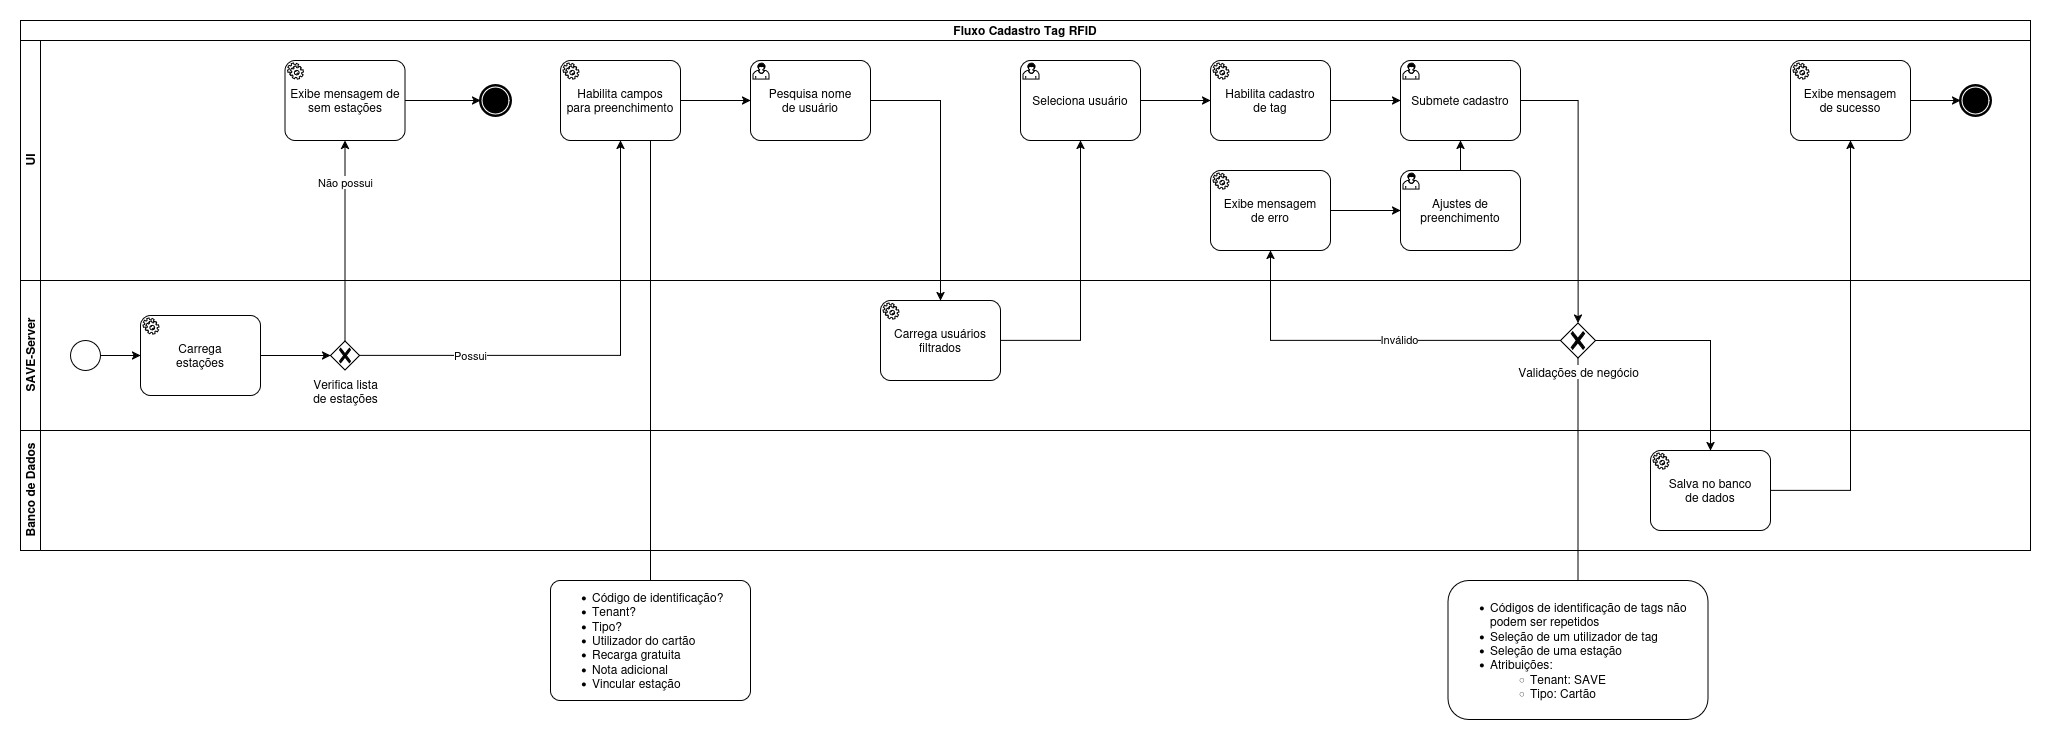

The diagram above was exported from draw.io. Its source (the exported page's mxGraphModel, read from the mxfile embedded in the PNG):
<mxGraphModel dx="2736" dy="1460" grid="1" gridSize="10" guides="1" tooltips="1" connect="1" arrows="1" fold="1" page="1" pageScale="1" pageWidth="850" pageHeight="1100" math="0" shadow="0">
  <root>
    <mxCell id="0" />
    <mxCell id="1" parent="0" />
    <mxCell id="2" style="rounded=0;orthogonalLoop=1;jettySize=auto;html=1;endArrow=none;startFill=0;" edge="1" source="25" target="46" parent="1">
      <mxGeometry relative="1" as="geometry" />
    </mxCell>
    <mxCell id="3" value="Fluxo Cadastro Tag RFID" style="swimlane;html=1;childLayout=stackLayout;resizeParent=1;resizeParentMax=0;horizontal=1;startSize=20;horizontalStack=0;whiteSpace=wrap;" vertex="1" parent="1">
      <mxGeometry x="20" y="20" width="2010" height="530" as="geometry" />
    </mxCell>
    <mxCell id="4" value="UI" style="swimlane;html=1;startSize=20;horizontal=0;" vertex="1" parent="3">
      <mxGeometry y="20" width="2010" height="240" as="geometry" />
    </mxCell>
    <mxCell id="5" style="edgeStyle=orthogonalEdgeStyle;rounded=0;orthogonalLoop=1;jettySize=auto;html=1;" edge="1" parent="4" source="6" target="7">
      <mxGeometry relative="1" as="geometry">
        <mxPoint x="720" y="60" as="targetPoint" />
      </mxGeometry>
    </mxCell>
    <mxCell id="6" value="&lt;div&gt;Habilita campos&lt;/div&gt;&lt;div&gt;para preenchimento&lt;/div&gt;" style="points=[[0.25,0,0],[0.5,0,0],[0.75,0,0],[1,0.25,0],[1,0.5,0],[1,0.75,0],[0.75,1,0],[0.5,1,0],[0.25,1,0],[0,0.75,0],[0,0.5,0],[0,0.25,0]];shape=mxgraph.bpmn.task2;whiteSpace=wrap;rectStyle=rounded;size=10;html=1;container=1;expand=0;collapsible=0;taskMarker=service;" vertex="1" parent="4">
      <mxGeometry x="540" y="20" width="120" height="80" as="geometry" />
    </mxCell>
    <mxCell id="7" value="&lt;div&gt;Pesquisa nome&lt;/div&gt;&lt;div&gt;de usuário&lt;/div&gt;" style="points=[[0.25,0,0],[0.5,0,0],[0.75,0,0],[1,0.25,0],[1,0.5,0],[1,0.75,0],[0.75,1,0],[0.5,1,0],[0.25,1,0],[0,0.75,0],[0,0.5,0],[0,0.25,0]];shape=mxgraph.bpmn.task2;whiteSpace=wrap;rectStyle=rounded;size=10;html=1;container=1;expand=0;collapsible=0;taskMarker=user;" vertex="1" parent="4">
      <mxGeometry x="730" y="20" width="120" height="80" as="geometry" />
    </mxCell>
    <mxCell id="8" style="edgeStyle=orthogonalEdgeStyle;rounded=0;orthogonalLoop=1;jettySize=auto;html=1;" edge="1" parent="4" source="9" target="11">
      <mxGeometry relative="1" as="geometry" />
    </mxCell>
    <mxCell id="9" value="Seleciona usuário" style="points=[[0.25,0,0],[0.5,0,0],[0.75,0,0],[1,0.25,0],[1,0.5,0],[1,0.75,0],[0.75,1,0],[0.5,1,0],[0.25,1,0],[0,0.75,0],[0,0.5,0],[0,0.25,0]];shape=mxgraph.bpmn.task2;whiteSpace=wrap;rectStyle=rounded;size=10;html=1;container=1;expand=0;collapsible=0;taskMarker=user;" vertex="1" parent="4">
      <mxGeometry x="1000" y="20" width="120" height="80" as="geometry" />
    </mxCell>
    <mxCell id="10" style="edgeStyle=orthogonalEdgeStyle;rounded=0;orthogonalLoop=1;jettySize=auto;html=1;" edge="1" parent="4" source="11" target="12">
      <mxGeometry relative="1" as="geometry" />
    </mxCell>
    <mxCell id="11" value="&lt;div&gt;Habilita cadastro&lt;/div&gt;&lt;div&gt;de tag&lt;/div&gt;" style="points=[[0.25,0,0],[0.5,0,0],[0.75,0,0],[1,0.25,0],[1,0.5,0],[1,0.75,0],[0.75,1,0],[0.5,1,0],[0.25,1,0],[0,0.75,0],[0,0.5,0],[0,0.25,0]];shape=mxgraph.bpmn.task2;whiteSpace=wrap;rectStyle=rounded;size=10;html=1;container=1;expand=0;collapsible=0;taskMarker=service;" vertex="1" parent="4">
      <mxGeometry x="1190" y="20" width="120" height="80" as="geometry" />
    </mxCell>
    <mxCell id="12" value="&lt;div&gt;Submete cadastro&lt;/div&gt;" style="points=[[0.25,0,0],[0.5,0,0],[0.75,0,0],[1,0.25,0],[1,0.5,0],[1,0.75,0],[0.75,1,0],[0.5,1,0],[0.25,1,0],[0,0.75,0],[0,0.5,0],[0,0.25,0]];shape=mxgraph.bpmn.task2;whiteSpace=wrap;rectStyle=rounded;size=10;html=1;container=1;expand=0;collapsible=0;taskMarker=user;" vertex="1" parent="4">
      <mxGeometry x="1380" y="20" width="120" height="80" as="geometry" />
    </mxCell>
    <mxCell id="13" style="edgeStyle=orthogonalEdgeStyle;rounded=0;orthogonalLoop=1;jettySize=auto;html=1;" edge="1" parent="4" source="14" target="16">
      <mxGeometry relative="1" as="geometry" />
    </mxCell>
    <mxCell id="14" value="&lt;div&gt;Exibe mensagem&lt;/div&gt;&lt;div&gt;de erro&lt;/div&gt;" style="points=[[0.25,0,0],[0.5,0,0],[0.75,0,0],[1,0.25,0],[1,0.5,0],[1,0.75,0],[0.75,1,0],[0.5,1,0],[0.25,1,0],[0,0.75,0],[0,0.5,0],[0,0.25,0]];shape=mxgraph.bpmn.task2;whiteSpace=wrap;rectStyle=rounded;size=10;html=1;container=1;expand=0;collapsible=0;taskMarker=service;" vertex="1" parent="4">
      <mxGeometry x="1190" y="130" width="120" height="80" as="geometry" />
    </mxCell>
    <mxCell id="15" style="edgeStyle=orthogonalEdgeStyle;rounded=0;orthogonalLoop=1;jettySize=auto;html=1;" edge="1" parent="4" source="16" target="12">
      <mxGeometry relative="1" as="geometry" />
    </mxCell>
    <mxCell id="16" value="Ajustes de preenchimento" style="points=[[0.25,0,0],[0.5,0,0],[0.75,0,0],[1,0.25,0],[1,0.5,0],[1,0.75,0],[0.75,1,0],[0.5,1,0],[0.25,1,0],[0,0.75,0],[0,0.5,0],[0,0.25,0]];shape=mxgraph.bpmn.task2;whiteSpace=wrap;rectStyle=rounded;size=10;html=1;container=1;expand=0;collapsible=0;taskMarker=user;" vertex="1" parent="4">
      <mxGeometry x="1380" y="130" width="120" height="80" as="geometry" />
    </mxCell>
    <mxCell id="17" value="Exibe mensagem de sem estações" style="points=[[0.25,0,0],[0.5,0,0],[0.75,0,0],[1,0.25,0],[1,0.5,0],[1,0.75,0],[0.75,1,0],[0.5,1,0],[0.25,1,0],[0,0.75,0],[0,0.5,0],[0,0.25,0]];shape=mxgraph.bpmn.task2;whiteSpace=wrap;rectStyle=rounded;size=10;html=1;container=1;expand=0;collapsible=0;taskMarker=service;" vertex="1" parent="4">
      <mxGeometry x="264.5" y="20" width="120" height="80" as="geometry" />
    </mxCell>
    <mxCell id="18" value="" style="points=[[0.145,0.145,0],[0.5,0,0],[0.855,0.145,0],[1,0.5,0],[0.855,0.855,0],[0.5,1,0],[0.145,0.855,0],[0,0.5,0]];shape=mxgraph.bpmn.event;html=1;verticalLabelPosition=bottom;labelBackgroundColor=#ffffff;verticalAlign=top;align=center;perimeter=ellipsePerimeter;outlineConnect=0;aspect=fixed;outline=end;symbol=terminate;" vertex="1" parent="4">
      <mxGeometry x="460" y="45" width="30" height="30" as="geometry" />
    </mxCell>
    <mxCell id="19" style="edgeStyle=orthogonalEdgeStyle;rounded=0;orthogonalLoop=1;jettySize=auto;html=1;entryX=0;entryY=0.5;entryDx=0;entryDy=0;entryPerimeter=0;" edge="1" parent="4" source="17" target="18">
      <mxGeometry relative="1" as="geometry" />
    </mxCell>
    <mxCell id="20" style="edgeStyle=orthogonalEdgeStyle;rounded=0;orthogonalLoop=1;jettySize=auto;html=1;" edge="1" parent="4" source="21" target="22">
      <mxGeometry relative="1" as="geometry" />
    </mxCell>
    <mxCell id="21" value="&lt;div&gt;Exibe mensagem&lt;/div&gt;&lt;div&gt;de sucesso&lt;/div&gt;" style="points=[[0.25,0,0],[0.5,0,0],[0.75,0,0],[1,0.25,0],[1,0.5,0],[1,0.75,0],[0.75,1,0],[0.5,1,0],[0.25,1,0],[0,0.75,0],[0,0.5,0],[0,0.25,0]];shape=mxgraph.bpmn.task2;whiteSpace=wrap;rectStyle=rounded;size=10;html=1;container=1;expand=0;collapsible=0;taskMarker=service;" vertex="1" parent="4">
      <mxGeometry x="1770" y="20" width="120" height="80" as="geometry" />
    </mxCell>
    <mxCell id="22" value="" style="points=[[0.145,0.145,0],[0.5,0,0],[0.855,0.145,0],[1,0.5,0],[0.855,0.855,0],[0.5,1,0],[0.145,0.855,0],[0,0.5,0]];shape=mxgraph.bpmn.event;html=1;verticalLabelPosition=bottom;labelBackgroundColor=#ffffff;verticalAlign=top;align=center;perimeter=ellipsePerimeter;outlineConnect=0;aspect=fixed;outline=end;symbol=terminate;" vertex="1" parent="4">
      <mxGeometry x="1940" y="45" width="30" height="30" as="geometry" />
    </mxCell>
    <mxCell id="23" value="SAVE-Server" style="swimlane;html=1;startSize=20;horizontal=0;" vertex="1" parent="3">
      <mxGeometry y="260" width="2010" height="150" as="geometry" />
    </mxCell>
    <mxCell id="24" value="Carrega usuários filtrados" style="points=[[0.25,0,0],[0.5,0,0],[0.75,0,0],[1,0.25,0],[1,0.5,0],[1,0.75,0],[0.75,1,0],[0.5,1,0],[0.25,1,0],[0,0.75,0],[0,0.5,0],[0,0.25,0]];shape=mxgraph.bpmn.task2;whiteSpace=wrap;rectStyle=rounded;size=10;html=1;container=1;expand=0;collapsible=0;taskMarker=service;" vertex="1" parent="23">
      <mxGeometry x="860" y="20" width="120" height="80" as="geometry" />
    </mxCell>
    <mxCell id="25" value="Validações de negócio" style="points=[[0.25,0.25,0],[0.5,0,0],[0.75,0.25,0],[1,0.5,0],[0.75,0.75,0],[0.5,1,0],[0.25,0.75,0],[0,0.5,0]];shape=mxgraph.bpmn.gateway2;html=1;verticalLabelPosition=bottom;labelBackgroundColor=#ffffff;verticalAlign=top;align=center;perimeter=rhombusPerimeter;outlineConnect=0;outline=none;symbol=none;gwType=exclusive;" vertex="1" parent="23">
      <mxGeometry x="1540" y="42.5" width="35" height="35" as="geometry" />
    </mxCell>
    <mxCell id="26" style="edgeStyle=orthogonalEdgeStyle;rounded=0;orthogonalLoop=1;jettySize=auto;html=1;" edge="1" parent="23" source="27" target="30">
      <mxGeometry relative="1" as="geometry" />
    </mxCell>
    <mxCell id="27" value="&lt;div&gt;Carrega&lt;/div&gt;&lt;div&gt;estações&lt;/div&gt;" style="points=[[0.25,0,0],[0.5,0,0],[0.75,0,0],[1,0.25,0],[1,0.5,0],[1,0.75,0],[0.75,1,0],[0.5,1,0],[0.25,1,0],[0,0.75,0],[0,0.5,0],[0,0.25,0]];shape=mxgraph.bpmn.task2;whiteSpace=wrap;rectStyle=rounded;size=10;html=1;container=1;expand=0;collapsible=0;taskMarker=service;" vertex="1" parent="23">
      <mxGeometry x="120" y="35" width="120" height="80" as="geometry" />
    </mxCell>
    <mxCell id="28" style="edgeStyle=orthogonalEdgeStyle;rounded=0;orthogonalLoop=1;jettySize=auto;html=1;" edge="1" parent="23" source="29" target="27">
      <mxGeometry relative="1" as="geometry" />
    </mxCell>
    <mxCell id="29" value="" style="points=[[0.145,0.145,0],[0.5,0,0],[0.855,0.145,0],[1,0.5,0],[0.855,0.855,0],[0.5,1,0],[0.145,0.855,0],[0,0.5,0]];shape=mxgraph.bpmn.event;html=1;verticalLabelPosition=bottom;labelBackgroundColor=#ffffff;verticalAlign=top;align=center;perimeter=ellipsePerimeter;outlineConnect=0;aspect=fixed;outline=standard;symbol=general;" vertex="1" parent="23">
      <mxGeometry x="50" y="60" width="30" height="30" as="geometry" />
    </mxCell>
    <mxCell id="30" value="&lt;div&gt;Verifica lista&lt;/div&gt;&lt;div&gt;de estações&lt;/div&gt;" style="points=[[0.25,0.25,0],[0.5,0,0],[0.75,0.25,0],[1,0.5,0],[0.75,0.75,0],[0.5,1,0],[0.25,0.75,0],[0,0.5,0]];shape=mxgraph.bpmn.gateway2;html=1;verticalLabelPosition=bottom;labelBackgroundColor=#ffffff;verticalAlign=top;align=center;perimeter=rhombusPerimeter;outlineConnect=0;outline=none;symbol=none;gwType=exclusive;" vertex="1" parent="23">
      <mxGeometry x="310" y="60.5" width="29" height="29" as="geometry" />
    </mxCell>
    <mxCell id="31" value="Banco de Dados" style="swimlane;html=1;startSize=20;horizontal=0;" vertex="1" parent="3">
      <mxGeometry y="410" width="2010" height="120" as="geometry" />
    </mxCell>
    <mxCell id="32" value="&lt;div&gt;Salva no banco&lt;/div&gt;&lt;div&gt;de dados&lt;/div&gt;" style="points=[[0.25,0,0],[0.5,0,0],[0.75,0,0],[1,0.25,0],[1,0.5,0],[1,0.75,0],[0.75,1,0],[0.5,1,0],[0.25,1,0],[0,0.75,0],[0,0.5,0],[0,0.25,0]];shape=mxgraph.bpmn.task2;whiteSpace=wrap;rectStyle=rounded;size=10;html=1;container=1;expand=0;collapsible=0;taskMarker=service;" vertex="1" parent="31">
      <mxGeometry x="1630" y="20" width="120" height="80" as="geometry" />
    </mxCell>
    <mxCell id="33" style="edgeStyle=orthogonalEdgeStyle;rounded=0;orthogonalLoop=1;jettySize=auto;html=1;" edge="1" parent="3" source="7" target="24">
      <mxGeometry relative="1" as="geometry" />
    </mxCell>
    <mxCell id="34" style="edgeStyle=orthogonalEdgeStyle;rounded=0;orthogonalLoop=1;jettySize=auto;html=1;" edge="1" parent="3" source="24" target="9">
      <mxGeometry relative="1" as="geometry" />
    </mxCell>
    <mxCell id="35" style="edgeStyle=orthogonalEdgeStyle;rounded=0;orthogonalLoop=1;jettySize=auto;html=1;" edge="1" parent="3" source="12" target="25">
      <mxGeometry relative="1" as="geometry" />
    </mxCell>
    <mxCell id="36" style="edgeStyle=orthogonalEdgeStyle;rounded=0;orthogonalLoop=1;jettySize=auto;html=1;" edge="1" parent="3" source="25" target="14">
      <mxGeometry relative="1" as="geometry" />
    </mxCell>
    <mxCell id="37" value="Inválido" style="edgeLabel;html=1;align=center;verticalAlign=middle;resizable=0;points=[];" connectable="0" vertex="1" parent="36">
      <mxGeometry x="-0.1475" relative="1" as="geometry">
        <mxPoint y="-2" as="offset" />
      </mxGeometry>
    </mxCell>
    <mxCell id="38" style="edgeStyle=orthogonalEdgeStyle;rounded=0;orthogonalLoop=1;jettySize=auto;html=1;" edge="1" parent="3" source="25" target="32">
      <mxGeometry relative="1" as="geometry" />
    </mxCell>
    <mxCell id="39" style="edgeStyle=orthogonalEdgeStyle;rounded=0;orthogonalLoop=1;jettySize=auto;html=1;exitX=0.5;exitY=0;exitDx=0;exitDy=0;exitPerimeter=0;" edge="1" parent="3" source="30" target="17">
      <mxGeometry relative="1" as="geometry" />
    </mxCell>
    <mxCell id="40" value="Não possui" style="edgeLabel;html=1;align=center;verticalAlign=middle;resizable=0;points=[];" connectable="0" vertex="1" parent="39">
      <mxGeometry x="0.5931" y="1" relative="1" as="geometry">
        <mxPoint as="offset" />
      </mxGeometry>
    </mxCell>
    <mxCell id="41" style="edgeStyle=orthogonalEdgeStyle;rounded=0;orthogonalLoop=1;jettySize=auto;html=1;" edge="1" parent="3" source="30" target="6">
      <mxGeometry relative="1" as="geometry" />
    </mxCell>
    <mxCell id="42" value="Possui" style="edgeLabel;html=1;align=center;verticalAlign=middle;resizable=0;points=[];" connectable="0" vertex="1" parent="41">
      <mxGeometry x="-0.5371" y="-1" relative="1" as="geometry">
        <mxPoint y="-2" as="offset" />
      </mxGeometry>
    </mxCell>
    <mxCell id="43" style="edgeStyle=orthogonalEdgeStyle;rounded=0;orthogonalLoop=1;jettySize=auto;html=1;" edge="1" parent="3" source="32" target="21">
      <mxGeometry relative="1" as="geometry" />
    </mxCell>
    <mxCell id="44" value="&lt;ul&gt;&lt;li&gt;Código de identificação?&lt;/li&gt;&lt;li&gt;Tenant?&lt;/li&gt;&lt;li&gt;Tipo?&lt;/li&gt;&lt;li&gt;Utilizador do cartão&lt;/li&gt;&lt;li&gt;Recarga gratuita&lt;/li&gt;&lt;li&gt;Nota adicional&lt;/li&gt;&lt;li&gt;Vincular estação&lt;/li&gt;&lt;/ul&gt;" style="rounded=1;whiteSpace=wrap;html=1;align=left;arcSize=8;" vertex="1" parent="1">
      <mxGeometry x="550" y="580" width="200" height="120" as="geometry" />
    </mxCell>
    <mxCell id="45" style="edgeStyle=orthogonalEdgeStyle;rounded=0;orthogonalLoop=1;jettySize=auto;html=1;endArrow=none;startFill=0;exitX=0.75;exitY=1;exitDx=0;exitDy=0;exitPerimeter=0;" edge="1" source="6" target="44" parent="1">
      <mxGeometry relative="1" as="geometry" />
    </mxCell>
    <mxCell id="46" value="&lt;ul&gt;&lt;li&gt;Códigos de identificação de tags não podem ser repetidos&lt;/li&gt;&lt;li&gt;Seleção de um utilizador de tag&lt;/li&gt;&lt;li&gt;Seleção de uma estação&lt;/li&gt;&lt;li&gt;Atribuições:&lt;/li&gt;&lt;ul&gt;&lt;li&gt;Tenant: SAVE&lt;/li&gt;&lt;li&gt;Tipo: Cartão&lt;/li&gt;&lt;/ul&gt;&lt;/ul&gt;" style="rounded=1;whiteSpace=wrap;html=1;align=left;" vertex="1" parent="1">
      <mxGeometry x="1447.5" y="580" width="260" height="139" as="geometry" />
    </mxCell>
  </root>
</mxGraphModel>